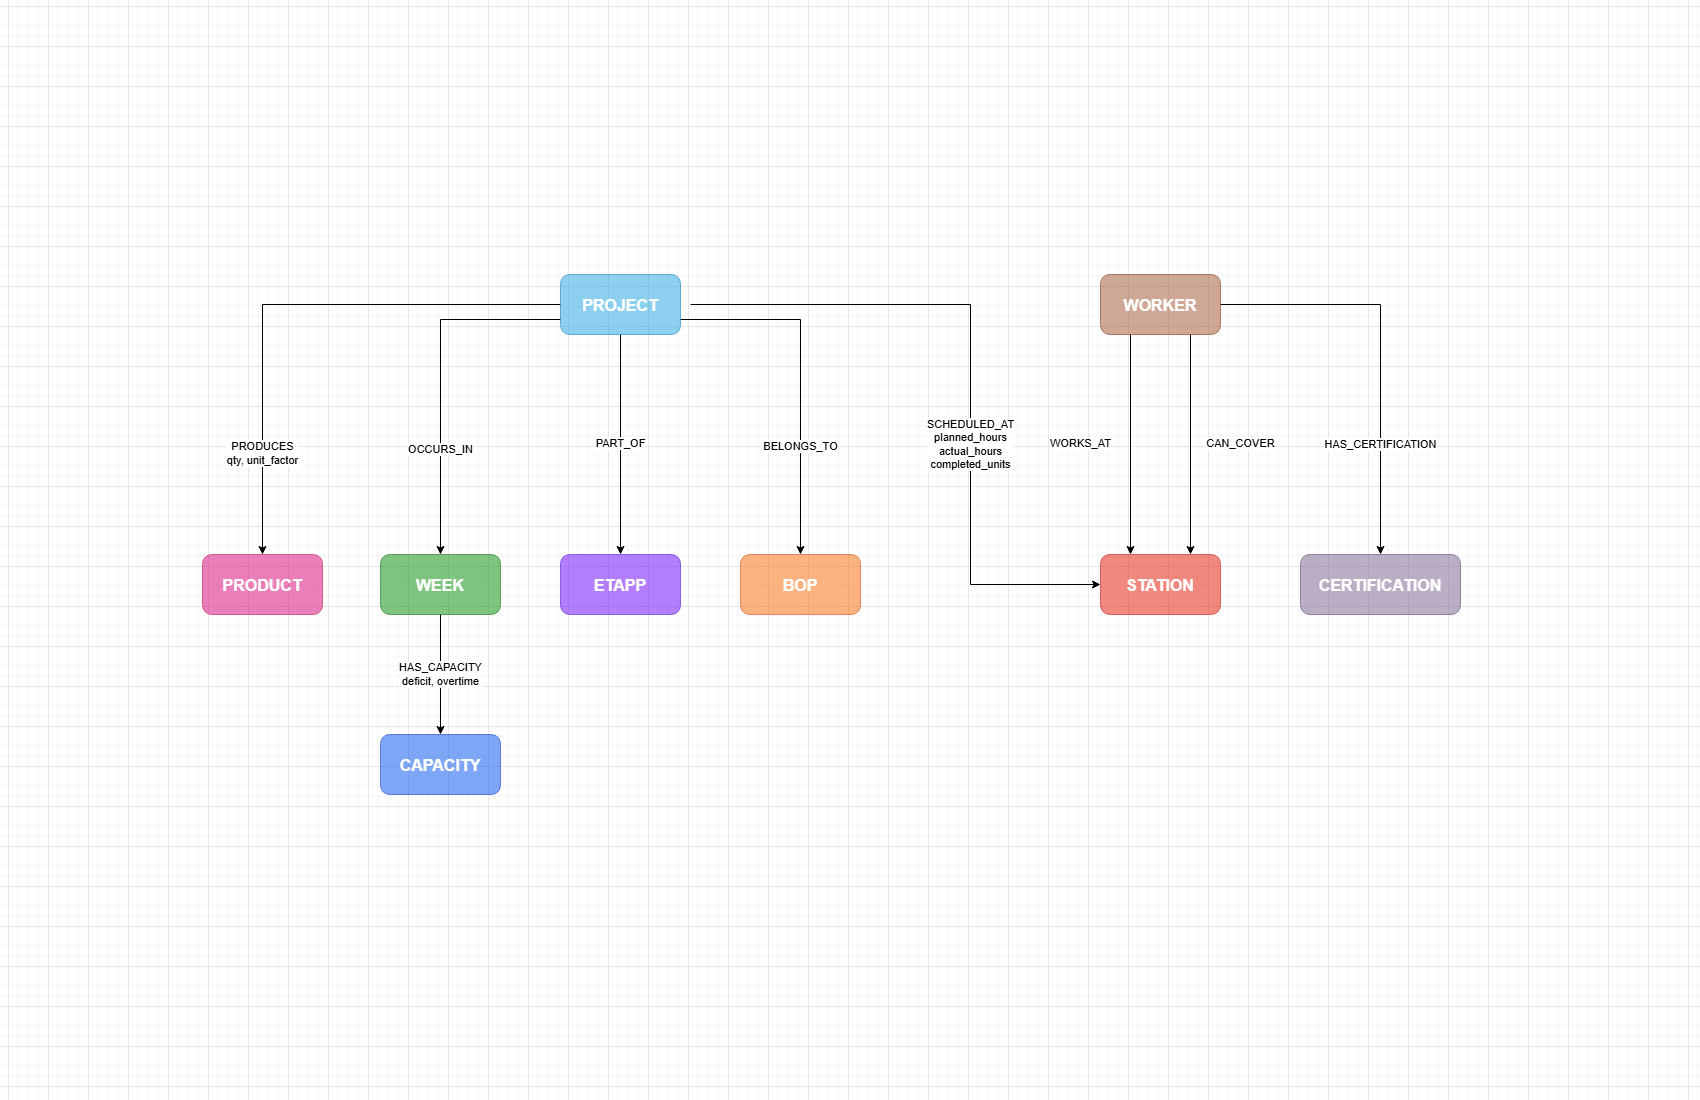

The diagram above was exported from draw.io. Its source (the exported page's mxGraphModel, read from the mxfile embedded in the PNG):
<mxGraphModel dx="2785" dy="1803" grid="1" gridSize="10" guides="1" tooltips="1" connect="1" arrows="1" fold="1" page="1" pageScale="1" pageWidth="850" pageHeight="1100" math="0" shadow="0">
  <root>
    <mxCell id="0" />
    <mxCell id="1" parent="0" />
    <mxCell id="bTKdbFRA7nTzLgm1f_GI-11" edge="1" parent="1" source="bTKdbFRA7nTzLgm1f_GI-1" style="edgeStyle=orthogonalEdgeStyle;rounded=0;orthogonalLoop=1;jettySize=auto;html=1;exitX=0;exitY=0.5;exitDx=0;exitDy=0;entryX=0.5;entryY=0;entryDx=0;entryDy=0;" target="bTKdbFRA7nTzLgm1f_GI-2" value="PRODUCES&lt;div&gt;qty, unit_factor&lt;/div&gt;">
      <mxGeometry relative="1" x="0.6363" as="geometry">
        <mxPoint as="offset" />
      </mxGeometry>
    </mxCell>
    <mxCell id="bTKdbFRA7nTzLgm1f_GI-12" edge="1" parent="1" source="bTKdbFRA7nTzLgm1f_GI-1" style="edgeStyle=orthogonalEdgeStyle;rounded=0;orthogonalLoop=1;jettySize=auto;html=1;exitX=0;exitY=0.75;exitDx=0;exitDy=0;entryX=0.5;entryY=0;entryDx=0;entryDy=0;" target="bTKdbFRA7nTzLgm1f_GI-4" value="OCCURS_IN">
      <mxGeometry relative="1" x="0.4073" as="geometry">
        <mxPoint as="offset" />
      </mxGeometry>
    </mxCell>
    <mxCell id="bTKdbFRA7nTzLgm1f_GI-14" edge="1" parent="1" source="bTKdbFRA7nTzLgm1f_GI-1" style="edgeStyle=orthogonalEdgeStyle;rounded=0;orthogonalLoop=1;jettySize=auto;html=1;exitX=0.5;exitY=1;exitDx=0;exitDy=0;entryX=0.5;entryY=0;entryDx=0;entryDy=0;" target="bTKdbFRA7nTzLgm1f_GI-5" value="PART_OF">
      <mxGeometry relative="1" as="geometry">
        <mxPoint y="-1" as="offset" />
      </mxGeometry>
    </mxCell>
    <mxCell id="bTKdbFRA7nTzLgm1f_GI-15" edge="1" parent="1" style="edgeStyle=orthogonalEdgeStyle;rounded=0;orthogonalLoop=1;jettySize=auto;html=1;exitX=1;exitY=0.5;exitDx=0;exitDy=0;entryX=0;entryY=0.5;entryDx=0;entryDy=0;" target="bTKdbFRA7nTzLgm1f_GI-8" value="SCHEDULED_AT&lt;div&gt;planned_hours&lt;/div&gt;&lt;div&gt;actual_hours&lt;/div&gt;&lt;div&gt;completed_units&lt;/div&gt;">
      <mxGeometry relative="1" x="0.2174" as="geometry">
        <mxPoint as="offset" />
        <Array as="points">
          <mxPoint x="120" y="304" />
          <mxPoint x="120" y="584" />
        </Array>
        <mxPoint x="-160" y="304" as="sourcePoint" />
        <mxPoint x="330" y="583.9999999999998" as="targetPoint" />
      </mxGeometry>
    </mxCell>
    <mxCell id="bTKdbFRA7nTzLgm1f_GI-16" edge="1" parent="1" source="bTKdbFRA7nTzLgm1f_GI-1" style="edgeStyle=orthogonalEdgeStyle;rounded=0;orthogonalLoop=1;jettySize=auto;html=1;exitX=1;exitY=0.75;exitDx=0;exitDy=0;entryX=0.5;entryY=0;entryDx=0;entryDy=0;" target="bTKdbFRA7nTzLgm1f_GI-6" value="BELONGS_TO">
      <mxGeometry relative="1" x="0.3925" as="geometry">
        <mxPoint as="offset" />
      </mxGeometry>
    </mxCell>
    <mxCell id="bTKdbFRA7nTzLgm1f_GI-1" parent="1" style="rounded=1;whiteSpace=wrap;html=1;fillColor=#1ba1e2;fontColor=#ffffff;strokeColor=#006EAF;convertToSvg=1;svgWhiteSpace=wrap;fontStyle=1;opacity=50;fontSize=16;" value="PROJECT" vertex="1">
      <mxGeometry height="60" width="120" x="-290" y="274" as="geometry" />
    </mxCell>
    <mxCell id="bTKdbFRA7nTzLgm1f_GI-2" parent="1" style="rounded=1;whiteSpace=wrap;html=1;fillColor=#d80073;fontColor=#ffffff;strokeColor=#A50040;convertToSvg=1;svgWhiteSpace=wrap;fontStyle=1;opacity=50;fontSize=16;" value="PRODUCT" vertex="1">
      <mxGeometry height="60" width="120" x="-648" y="554" as="geometry" />
    </mxCell>
    <mxCell id="bTKdbFRA7nTzLgm1f_GI-3" parent="1" style="rounded=1;whiteSpace=wrap;html=1;fillColor=#0050ef;fontColor=#ffffff;strokeColor=#001DBC;convertToSvg=1;svgWhiteSpace=wrap;fontStyle=1;opacity=50;fontSize=16;" value="CAPACITY" vertex="1">
      <mxGeometry height="60" width="120" x="-470" y="734" as="geometry" />
    </mxCell>
    <mxCell id="bTKdbFRA7nTzLgm1f_GI-13" edge="1" parent="1" source="bTKdbFRA7nTzLgm1f_GI-4" style="edgeStyle=orthogonalEdgeStyle;rounded=0;orthogonalLoop=1;jettySize=auto;html=1;exitX=0.5;exitY=1;exitDx=0;exitDy=0;" target="bTKdbFRA7nTzLgm1f_GI-3" value="HAS_CAPACITY&lt;div&gt;deficit, overtime&lt;/div&gt;">
      <mxGeometry relative="1" as="geometry" />
    </mxCell>
    <mxCell id="bTKdbFRA7nTzLgm1f_GI-4" parent="1" style="rounded=1;whiteSpace=wrap;html=1;fillColor=#008a00;fontColor=#ffffff;strokeColor=#005700;convertToSvg=1;svgWhiteSpace=wrap;fontStyle=1;opacity=50;fontSize=16;" value="WEEK" vertex="1">
      <mxGeometry height="60" width="120" x="-470" y="554" as="geometry" />
    </mxCell>
    <mxCell id="bTKdbFRA7nTzLgm1f_GI-5" parent="1" style="rounded=1;whiteSpace=wrap;html=1;fillColor=#6a00ff;strokeColor=#3700CC;convertToSvg=1;svgWhiteSpace=wrap;fontStyle=1;opacity=50;fontSize=16;fontColor=#ffffff;" value="ETAPP" vertex="1">
      <mxGeometry height="60" width="120" x="-290" y="554" as="geometry" />
    </mxCell>
    <mxCell id="bTKdbFRA7nTzLgm1f_GI-6" parent="1" style="rounded=1;whiteSpace=wrap;html=1;fillColor=#fa6800;fontColor=#000000;strokeColor=#C73500;convertToSvg=1;svgWhiteSpace=wrap;fontStyle=1;opacity=50;fontSize=16;" value="&lt;font style=&quot;color: rgb(255, 255, 255);&quot;&gt;BOP&lt;/font&gt;" vertex="1">
      <mxGeometry height="60" width="120" x="-110" y="554" as="geometry" />
    </mxCell>
    <mxCell id="bTKdbFRA7nTzLgm1f_GI-17" edge="1" parent="1" style="edgeStyle=orthogonalEdgeStyle;rounded=0;orthogonalLoop=1;jettySize=auto;html=1;exitX=0.25;exitY=1;exitDx=0;exitDy=0;entryX=0.25;entryY=0;entryDx=0;entryDy=0;" value="WORKS_AT">
      <mxGeometry relative="1" y="-50" as="geometry">
        <mxPoint y="-1" as="offset" />
        <mxPoint x="280" y="334" as="sourcePoint" />
        <mxPoint x="280" y="553.9999999999998" as="targetPoint" />
      </mxGeometry>
    </mxCell>
    <mxCell id="bTKdbFRA7nTzLgm1f_GI-18" edge="1" parent="1" style="edgeStyle=orthogonalEdgeStyle;rounded=0;orthogonalLoop=1;jettySize=auto;html=1;exitX=0.75;exitY=1;exitDx=0;exitDy=0;entryX=0.75;entryY=0;entryDx=0;entryDy=0;" value="CAN_COVER">
      <mxGeometry relative="1" y="50" as="geometry">
        <mxPoint y="-1" as="offset" />
        <mxPoint x="340.0000000000002" y="334" as="sourcePoint" />
        <mxPoint x="340.0000000000002" y="554" as="targetPoint" />
      </mxGeometry>
    </mxCell>
    <mxCell id="bTKdbFRA7nTzLgm1f_GI-19" edge="1" parent="1" source="bTKdbFRA7nTzLgm1f_GI-7" style="edgeStyle=orthogonalEdgeStyle;rounded=0;orthogonalLoop=1;jettySize=auto;html=1;exitX=1;exitY=0.5;exitDx=0;exitDy=0;entryX=0.5;entryY=0;entryDx=0;entryDy=0;" target="bTKdbFRA7nTzLgm1f_GI-9" value="HAS_CERTIFICATION">
      <mxGeometry relative="1" x="0.4634" as="geometry">
        <mxPoint as="offset" />
        <mxPoint x="440" y="304" as="sourcePoint" />
        <mxPoint x="680" y="524" as="targetPoint" />
      </mxGeometry>
    </mxCell>
    <mxCell id="bTKdbFRA7nTzLgm1f_GI-7" parent="1" style="rounded=1;whiteSpace=wrap;html=1;fillColor=#a0522d;fontColor=#ffffff;strokeColor=#6D1F00;convertToSvg=1;svgWhiteSpace=wrap;fontStyle=1;opacity=50;fontSize=16;" value="&lt;font style=&quot;color: rgb(255, 255, 255);&quot;&gt;WORKER&lt;/font&gt;" vertex="1">
      <mxGeometry height="60" width="120" x="250" y="274" as="geometry" />
    </mxCell>
    <mxCell id="bTKdbFRA7nTzLgm1f_GI-8" parent="1" style="rounded=1;whiteSpace=wrap;html=1;fillColor=#e51400;strokeColor=#B20000;convertToSvg=1;svgWhiteSpace=wrap;fontStyle=1;opacity=50;fontSize=16;fontColor=#ffffff;" value="&lt;font style=&quot;color: rgb(255, 255, 255);&quot;&gt;STATION&lt;/font&gt;" vertex="1">
      <mxGeometry height="60" width="120" x="250" y="554" as="geometry" />
    </mxCell>
    <mxCell id="bTKdbFRA7nTzLgm1f_GI-9" parent="1" style="rounded=1;whiteSpace=wrap;html=1;fillColor=#76608a;strokeColor=#432D57;convertToSvg=1;svgWhiteSpace=wrap;fontStyle=1;opacity=50;fontSize=16;fontColor=#ffffff;" value="CERTIFICATION" vertex="1">
      <mxGeometry height="60" width="160" x="450" y="554" as="geometry" />
    </mxCell>
  </root>
</mxGraphModel>